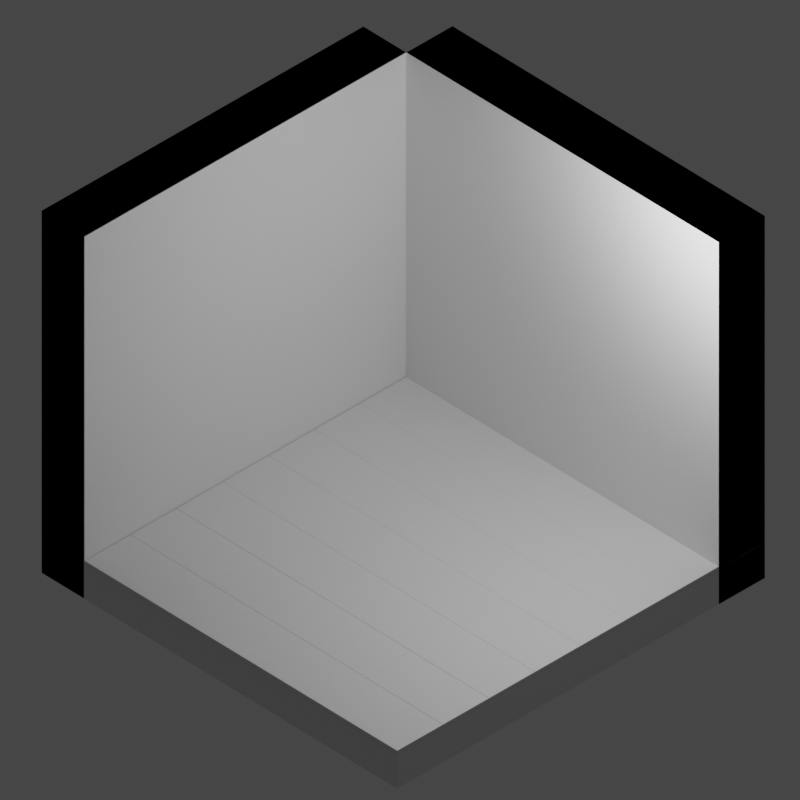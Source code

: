 # Source: mini-bedroom.blend  (saved by Blender 3.4.6; exported with 4.5.12 LTS)
import bpy
from mathutils import Matrix  # noqa: F401  (used for matrix-valued properties, if any)

bpy.ops.wm.read_factory_settings(use_empty=True)
scene = bpy.context.scene
scene.name = 'Scene'

# ---- collections
col_collection = bpy.data.collections.new('Collection'); scene.collection.children.link(col_collection)

# ---- materials (node trees are filled in below, after node groups)
mat_material = bpy.data.materials.new('Material')
mat_material.alpha_threshold = 0.0
mat_material.use_transparent_shadow = False
mat_material.roughness = 0.5
mat_material.line_color = (0.0, 0.0, 0.0, 1.0)

# ---- material node trees
mat_material.use_nodes = True; mat_material.node_tree.nodes.clear()
_N = mat_material.node_tree.nodes; _L = mat_material.node_tree.links
n0 = _N.new('ShaderNodeOutputMaterial'); n0.name = 'Material Output'; n0.location = (300, 300)
n1 = _N.new('ShaderNodeBsdfPrincipled'); n1.name = 'Principled BSDF'; n1.location = (10, 300)
n1.distribution = 'GGX'
n1.subsurface_method = 'RANDOM_WALK_SKIN'
n1.inputs[3].default_value = 1.45
n1.inputs[27].default_value = (0.0, 0.0, 0.0, 1.0)
n1.inputs[28].default_value = 1.0
_L.new(n1.outputs[0], n0.inputs[0])
n0.is_active_output = True

# ---- world
world_world = bpy.data.worlds.new('World'); scene.world = world_world
world_world.use_nodes = True; world_world.node_tree.nodes.clear()
_N = world_world.node_tree.nodes; _L = world_world.node_tree.links
n0 = _N.new('ShaderNodeOutputWorld'); n0.name = 'World Output'; n0.location = (300, 300)
n1 = _N.new('ShaderNodeBackground'); n1.name = 'Background'; n1.location = (10, 300)
n1.inputs[0].default_value = (0.05088, 0.05088, 0.05088, 1.0)
_L.new(n1.outputs[0], n0.inputs[0])
n0.is_active_output = True
world_world.color = (0.05088, 0.05088, 0.05088)
world_world.use_sun_shadow = False
world_world.sun_shadow_jitter_overblur = 0.0

# ---- cameras
cam_camera = bpy.data.cameras.new('Camera')
cam_camera.type = 'ORTHO'
cam_camera.clip_end = 100.0
cam_camera.ortho_scale = 14.12

# ---- lights
light_light = bpy.data.lights.new('Light', 'POINT')
light_light.transmission_factor = 0.0
light_light.energy = 1000.0
light_light.shadow_soft_size = 0.1
light_light.shadow_maximum_resolution = 0.006
light_light.use_absolute_resolution = True

# ---- meshes
me_cube = bpy.data.meshes.new('Cube')
me_cube.from_pydata([(1.0, 1.0, 1.0), (1.0, 1.0, -1.0), (1.0, -1.0, -1.0), (-1.0, 1.0, 1.0), (-1.0, 1.0, -1.0), (-1.0, -1.0, 1.0), (-1.0, -1.0, -1.0), (-1.001, -1.0, -1.0), (-1.001, -1.0, 1.0), (-1.001, 1.0, 1.0), (-1.001, 1.0, -1.0), (-1.0, 1.0, -0.8125), (1.0, 1.0, -0.8125), (1.0, -1.0, -0.8125), (-1.0, -1.0, -0.8125), (-1.0, 1.287, -1.0), (-1.0, 1.287, 1.0), (1.0, 1.287, 1.0), (1.0, 1.287, -1.0), (-1.0, 1.0, -0.8125), (1.0, 1.0, -0.8125), (1.0, -1.0, -0.8125), (-1.0, -1.0, -0.8125), (-1.0, 1.287, 1.0), (-1.0, 1.287, -1.0), (1.0, 1.287, 1.0), (1.0, 1.287, -1.0), (-1.275, -1.0, 1.0), (-1.275, -1.0, -1.0), (-1.275, 1.0, 1.0), (-1.275, 1.0, -1.0), (-1.004, -1.0, 1.0), (-1.004, -1.0, -1.0), (-1.004, 1.0, 1.0), (-1.004, 1.0, -1.0), (-1.0, 1.001, 1.0), (-1.0, 1.001, -1.0), (1.0, 1.001, 1.0), (1.0, 1.001, -1.0)], [], [(7, 8, 27, 28), (5, 8, 7, 6), (3, 9, 8, 5), (4, 10, 9, 3), (6, 7, 10, 4), (11, 12, 13, 14), (1, 12, 11, 4), (2, 13, 12, 1), (6, 14, 13, 2), (4, 11, 14, 6), (17, 18, 26, 25), (3, 16, 15, 4), (0, 17, 16, 3), (1, 18, 17, 0), (4, 15, 18, 1), (19, 20, 21, 22), (26, 24, 36, 38), (15, 16, 23, 24), (18, 15, 24, 26), (16, 17, 25, 23), (29, 30, 34, 33), (10, 7, 28, 30), (8, 9, 29, 27), (9, 10, 30, 29), (32, 31, 33, 34), (28, 27, 31, 32), (30, 28, 32, 34), (27, 29, 33, 31), (36, 35, 37, 38), (23, 25, 37, 35), (25, 26, 38, 37), (24, 23, 35, 36)])
_uv = me_cube.uv_layers.new(name='UVMap')
_uv.uv.foreach_set('vector', [0.375, 0.0, 0.625, 0.0, 0.625, 0.0, 0.375, 0.0, 0.625, 0.0, 0.625, 0.0, 0.375, 0.0, 0.375, 0.0, 0.625, 0.25, 0.625, 0.25, 0.625, 0.0, 0.625, 0.0, 0.375, 0.25, 0.375, 0.25, 0.625, 0.25, 0.625, 0.25, 0.375, 0.0, 0.375, 0.0, 0.375, 0.25, 0.375, 0.25, 0.125, 0.5, 0.375, 0.5, 0.375, 0.75, 0.125, 0.75, 0.375, 0.5, 0.375, 0.5, 0.125, 0.5, 0.125, 0.5, 0.375, 0.75, 0.375, 0.75, 0.375, 0.5, 0.375, 0.5, 0.125, 0.75, 0.125, 0.75, 0.375, 0.75, 0.375, 0.75, 0.125, 0.5, 0.125, 0.5, 0.125, 0.75, 0.125, 0.75, 0.625, 0.5, 0.375, 0.5, 0.375, 0.5, 0.625, 0.5, 0.625, 0.25, 0.625, 0.25, 0.375, 0.25, 0.375, 0.25, 0.625, 0.5, 0.625, 0.5, 0.625, 0.25, 0.625, 0.25, 0.375, 0.5, 0.375, 0.5, 0.625, 0.5, 0.625, 0.5, 0.375, 0.25, 0.375, 0.25, 0.375, 0.5, 0.375, 0.5, 0.125, 0.5, 0.375, 0.5, 0.375, 0.75, 0.125, 0.75, 0.375, 0.5, 0.375, 0.25, 0.375, 0.25, 0.375, 0.5, 0.375, 0.25, 0.625, 0.25, 0.625, 0.25, 0.375, 0.25, 0.375, 0.5, 0.375, 0.25, 0.375, 0.25, 0.375, 0.5, 0.625, 0.25, 0.625, 0.5, 0.625, 0.5, 0.625, 0.25, 0.625, 0.25, 0.375, 0.25, 0.375, 0.25, 0.625, 0.25, 0.375, 0.25, 0.375, 0.0, 0.375, 0.0, 0.375, 0.25, 0.625, 0.0, 0.625, 0.25, 0.625, 0.25, 0.625, 0.0, 0.625, 0.25, 0.375, 0.25, 0.375, 0.25, 0.625, 0.25, 0.375, 0.0, 0.625, 0.0, 0.625, 0.25, 0.375, 0.25, 0.375, 0.0, 0.625, 0.0, 0.625, 0.0, 0.375, 0.0, 0.375, 0.25, 0.375, 0.0, 0.375, 0.0, 0.375, 0.25, 0.625, 0.0, 0.625, 0.25, 0.625, 0.25, 0.625, 0.0, 0.375, 0.25, 0.625, 0.25, 0.625, 0.5, 0.375, 0.5, 0.625, 0.25, 0.625, 0.5, 0.625, 0.5, 0.625, 0.25, 0.625, 0.5, 0.375, 0.5, 0.375, 0.5, 0.625, 0.5, 0.375, 0.25, 0.625, 0.25, 0.625, 0.25, 0.375, 0.25])
me_cube.materials.append(mat_material)
me_cube.use_mirror_vertex_groups = False
me_cube.update()
me_cube_004 = bpy.data.meshes.new('Cube.004')
me_cube_004.from_pydata([(-1.0, -1.0, 0.09583), (-1.0, -0.7143, 0.09583), (0.0, -1.0, 0.09583), (0.0, -0.7143, 0.09583), (-0.5, -0.7143, 0.09583), (0.5, -0.7143, 0.09583), (1.0, -0.7143, 0.09583), (1.0, -0.4286, 0.09583), (0.5, -0.4286, 0.09583), (-0.5, -0.7143, 0.09583), (0.0, -0.7143, 0.09583), (-0.5, -0.4286, 0.09583), (0.5, -0.4286, 0.09583), (0.5, -0.7143, 0.09583), (1.0, -1.0, 0.09583), (1.0, -0.7143, 0.09583), (0.0, -1.0, 0.09583), (0.0, -0.7143, 0.09583), (0.5, -0.7143, 0.09583), (-1.0, -0.4286, 0.09583), (-0.5, -0.4286, 0.09583), (-1.0, -0.7143, 0.09583), (-0.5, -0.7143, 0.09583), (-1.0, -0.7143, 0.1161), (-0.9981, -0.7162, 0.118), (-0.9981, -0.9981, 0.118), (-1.0, -1.0, 0.1161), (-0.00187, -0.9981, 0.118), (0.0, -1.0, 0.1161), (-0.00187, -0.7162, 0.118), (0.0, -0.7143, 0.1161), (-0.5, -0.7162, 0.118), (-0.5, -0.7143, 0.1161), (1.0, -0.7143, 0.1161), (0.9981, -0.7124, 0.118), (0.9981, -0.4304, 0.118), (1.0, -0.4286, 0.1161), (0.5, -0.4286, 0.1161), (0.5019, -0.4304, 0.118), (0.5019, -0.7124, 0.118), (0.5, -0.7143, 0.1161), (0.0, -0.7124, 0.118), (0.0, -0.7143, 0.1161), (-0.5, -0.7143, 0.1161), (-0.4981, -0.7124, 0.118), (-0.5, -0.4286, 0.1161), (-0.4981, -0.4304, 0.118), (0.5, -0.4286, 0.1161), (0.4981, -0.4304, 0.118), (0.5, -0.7143, 0.1161), (0.4981, -0.7124, 0.118), (1.0, -1.0, 0.1161), (0.9981, -0.9981, 0.118), (0.9981, -0.7162, 0.118), (1.0, -0.7143, 0.1161), (0.0, -1.0, 0.1161), (0.00187, -0.9981, 0.118), (0.0, -0.7143, 0.1161), (0.00187, -0.7162, 0.118), (0.5, -0.7143, 0.1161), (0.5, -0.7162, 0.118), (-0.5, -0.4286, 0.1161), (-0.5019, -0.4304, 0.118), (-0.9981, -0.4304, 0.118), (-1.0, -0.4286, 0.1161), (-0.9981, -0.7124, 0.118), (-1.0, -0.7143, 0.1161), (-0.5019, -0.7124, 0.118), (-0.5, -0.7143, 0.1161)], [], [(1, 0, 2, 3, 4), (8, 5, 6, 7), (11, 9, 10, 13, 12), (17, 16, 14, 15, 18), (19, 21, 22, 20), (1, 4, 32, 23), (6, 5, 40, 33), (13, 10, 42, 49), (14, 16, 55, 51), (20, 22, 68, 61), (18, 15, 54, 59), (5, 8, 37, 40), (3, 2, 28, 30), (17, 18, 59, 57), (46, 48, 50, 41, 44), (4, 3, 30, 32), (19, 20, 61, 64), (11, 12, 47, 45), (7, 6, 33, 36), (16, 17, 57, 55), (12, 13, 49, 47), (2, 0, 26, 28), (63, 62, 67, 65), (15, 14, 51, 54), (38, 35, 34, 39), (22, 21, 66, 68), (9, 11, 45, 43), (10, 9, 43, 42), (58, 60, 53, 52, 56), (8, 7, 36, 37), (21, 19, 64, 66), (24, 31, 29, 27, 25), (24, 25, 26, 23), (25, 27, 28, 26), (30, 28, 27, 29), (29, 31, 32, 30), (31, 24, 23, 32), (34, 35, 36, 33), (38, 39, 40, 37), (33, 40, 39, 34), (35, 38, 37, 36), (42, 43, 44, 41), (46, 44, 43, 45), (48, 46, 45, 47), (47, 49, 50, 48), (49, 42, 41, 50), (52, 53, 54, 51), (56, 52, 51, 55), (58, 56, 55, 57), (60, 58, 57, 59), (53, 60, 59, 54), (62, 63, 64, 61), (63, 65, 66, 64), (68, 66, 65, 67), (61, 68, 67, 62), (0, 1, 23, 26)])
me_cube_004.polygons.foreach_set('use_smooth', [True] * 56)
_uv = me_cube_004.uv_layers.new(name='UVMap')
_uv.uv.foreach_set('vector', [0.125, 0.7143, 0.125, 0.75, 0.25, 0.75, 0.25, 0.7143, 0.1875, 0.7143, 0.3125, 0.6786, 0.3125, 0.7143, 0.375, 0.7143, 0.375, 0.6786, 0.1875, 0.6786, 0.1875, 0.7143, 0.25, 0.7143, 0.3125, 0.7143, 0.3125, 0.6786, 0.25, 0.7143, 0.25, 0.75, 0.375, 0.75, 0.375, 0.7143, 0.3125, 0.7143, 0.125, 0.6786, 0.125, 0.7143, 0.1875, 0.7143, 0.1875, 0.6786, 0.125, 0.7143, 0.1875, 0.7143, 0.1875, 0.7143, 0.125, 0.7143, 0.375, 0.7143, 0.3125, 0.7143, 0.3125, 0.7143, 0.375, 0.7143, 0.3125, 0.7143, 0.25, 0.7143, 0.25, 0.7143, 0.3125, 0.7143, 0.375, 0.75, 0.25, 0.75, 0.25, 0.75, 0.375, 0.75, 0.1875, 0.6786, 0.1875, 0.7143, 0.1875, 0.7143, 0.1875, 0.6786, 0.3125, 0.7143, 0.375, 0.7143, 0.375, 0.7143, 0.3125, 0.7143, 0.3125, 0.7143, 0.3125, 0.6786, 0.3125, 0.6786, 0.3125, 0.7143, 0.25, 0.7143, 0.25, 0.75, 0.25, 0.75, 0.25, 0.7143, 0.25, 0.7143, 0.3125, 0.7143, 0.3125, 0.7143, 0.25, 0.7143, 0.1877, 0.6788, 0.3123, 0.6788, 0.3123, 0.7141, 0.25, 0.7141, 0.1877, 0.7141, 0.1875, 0.7143, 0.25, 0.7143, 0.25, 0.7143, 0.1875, 0.7143, 0.125, 0.6786, 0.1875, 0.6786, 0.1875, 0.6786, 0.125, 0.6786, 0.1875, 0.6786, 0.3125, 0.6786, 0.3125, 0.6786, 0.1875, 0.6786, 0.375, 0.6786, 0.375, 0.7143, 0.375, 0.7143, 0.375, 0.6786, 0.25, 0.75, 0.25, 0.7143, 0.25, 0.7143, 0.25, 0.75, 0.3125, 0.6786, 0.3125, 0.7143, 0.3125, 0.7143, 0.3125, 0.6786, 0.25, 0.75, 0.125, 0.75, 0.125, 0.75, 0.25, 0.75, 0.1252, 0.6788, 0.1873, 0.6788, 0.1873, 0.7141, 0.1252, 0.7141, 0.375, 0.7143, 0.375, 0.75, 0.375, 0.75, 0.375, 0.7143, 0.3127, 0.6788, 0.3748, 0.6788, 0.3748, 0.7141, 0.3127, 0.7141, 0.1875, 0.7143, 0.125, 0.7143, 0.125, 0.7143, 0.1875, 0.7143, 0.1875, 0.7143, 0.1875, 0.6786, 0.1875, 0.6786, 0.1875, 0.7143, 0.25, 0.7143, 0.1875, 0.7143, 0.1875, 0.7143, 0.25, 0.7143, 0.2502, 0.7145, 0.3125, 0.7145, 0.3748, 0.7145, 0.3748, 0.7498, 0.2502, 0.7498, 0.3125, 0.6786, 0.375, 0.6786, 0.375, 0.6786, 0.3125, 0.6786, 0.125, 0.7143, 0.125, 0.6786, 0.125, 0.6786, 0.125, 0.7143, 0.1252, 0.7145, 0.1875, 0.7145, 0.2498, 0.7145, 0.2498, 0.7498, 0.1252, 0.7498, 0.1252, 0.7145, 0.1252, 0.7498, 0.125, 0.75, 0.125, 0.7143, 0.1252, 0.7498, 0.2498, 0.7498, 0.25, 0.75, 0.125, 0.75, 0.25, 0.7143, 0.25, 0.75, 0.2498, 0.7498, 0.2498, 0.7145, 0.2498, 0.7145, 0.1875, 0.7145, 0.1875, 0.7143, 0.25, 0.7143, 0.1875, 0.7145, 0.1252, 0.7145, 0.125, 0.7143, 0.1875, 0.7143, 0.3748, 0.7141, 0.3748, 0.6788, 0.375, 0.6786, 0.375, 0.7143, 0.3127, 0.6788, 0.3127, 0.7141, 0.3125, 0.7143, 0.3125, 0.6786, 0.375, 0.7143, 0.3125, 0.7143, 0.3127, 0.7141, 0.3748, 0.7141, 0.3748, 0.6788, 0.3127, 0.6788, 0.3125, 0.6786, 0.375, 0.6786, 0.25, 0.7143, 0.1875, 0.7143, 0.1877, 0.7141, 0.25, 0.7141, 0.1877, 0.6788, 0.1877, 0.7141, 0.1875, 0.7143, 0.1875, 0.6786, 0.3123, 0.6788, 0.1877, 0.6788, 0.1875, 0.6786, 0.3125, 0.6786, 0.3125, 0.6786, 0.3125, 0.7143, 0.3123, 0.7141, 0.3123, 0.6788, 0.3125, 0.7143, 0.25, 0.7143, 0.25, 0.7141, 0.3123, 0.7141, 0.3748, 0.7498, 0.3748, 0.7145, 0.375, 0.7143, 0.375, 0.75, 0.2502, 0.7498, 0.3748, 0.7498, 0.375, 0.75, 0.25, 0.75, 0.2502, 0.7145, 0.2502, 0.7498, 0.25, 0.75, 0.25, 0.7143, 0.3125, 0.7145, 0.2502, 0.7145, 0.25, 0.7143, 0.3125, 0.7143, 0.3748, 0.7145, 0.3125, 0.7145, 0.3125, 0.7143, 0.375, 0.7143, 0.1873, 0.6788, 0.1252, 0.6788, 0.125, 0.6786, 0.1875, 0.6786, 0.1252, 0.6788, 0.1252, 0.7141, 0.125, 0.7143, 0.125, 0.6786, 0.1875, 0.7143, 0.125, 0.7143, 0.1252, 0.7141, 0.1873, 0.7141, 0.1875, 0.6786, 0.1875, 0.7143, 0.1873, 0.7141, 0.1873, 0.6788, 0.125, 0.75, 0.125, 0.7143, 0.125, 0.7143, 0.125, 0.75])
me_cube_004.materials.append(mat_material)
me_cube_004.use_mirror_vertex_groups = False
me_cube_004.update()

# ---- objects
ob_cube = bpy.data.objects.new('Cube', me_cube)
ob_light = bpy.data.objects.new('Light', light_light)
ob_camera = bpy.data.objects.new('Camera', cam_camera)
ob_cube_004 = bpy.data.objects.new('Cube.004', me_cube_004)

# ---- transforms, parenting, visibility, modifiers, constraints
ob_cube.location = (0.0, 0.0, 1.322)
ob_cube.scale = (3.957, 3.957, 3.957)
ob_cube.lock_rotations_4d = False
ob_cube.empty_display_type = 'ARROWS'
ob_cube.lineart.crease_threshold = 0.0
ob_light.location = (4.076, 1.005, 5.904)
ob_light.rotation_euler = (0.6503, 0.05522, 1.866)
ob_light.lock_rotations_4d = False
ob_light.empty_display_type = 'ARROWS'
ob_light.color = (0.0, 0.0, 0.0, 0.0)
ob_light.lineart.crease_threshold = 0.0
ob_camera.location = (31.88, -30.99, 34.25)
ob_camera.rotation_euler = (0.9399, -9.891e-07, 0.8002)
ob_camera.lock_rotations_4d = False
ob_camera.empty_display_type = 'ARROWS'
ob_camera.color = (0.0, 0.0, 0.0, 0.0)
ob_camera.display_type = 'WIRE'
ob_camera.lineart.crease_threshold = 0.0
ob_cube_004.location = (0.0, 0.0, -2.273)
ob_cube_004.scale = (3.957, 3.957, 3.957)
ob_cube_004.lock_rotations_4d = False
ob_cube_004.empty_display_type = 'ARROWS'
ob_cube_004.lineart.crease_threshold = 0.0
_m = ob_cube_004.modifiers.new('Array', 'ARRAY')
_m.count = 4
_m.relative_offset_displace = (0.0, 1.0, 0.0)
_m = ob_cube_004.modifiers.new('Bevel', 'BEVEL')
_m.width = 0.005
_m.width_pct = 0.005
_m.segments = 2
_m.harden_normals = True

# ---- collection membership
col_collection.objects.link(ob_cube)
col_collection.objects.link(ob_light)
col_collection.objects.link(ob_camera)
col_collection.objects.link(ob_cube_004)

# ---- scene / render settings (as saved in the file)
scene.camera = ob_camera
scene.frame_start = 1; scene.frame_end = 250; scene.frame_set(0)
scene.render.engine = 'BLENDER_EEVEE_NEXT'
scene.render.resolution_x = 720
scene.render.resolution_y = 720
scene.cycles.sampling_pattern = 'TABULATED_SOBOL'
scene.cycles.use_light_tree = False
scene.view_settings.view_transform = 'Filmic'
bpy.context.view_layer.update()
